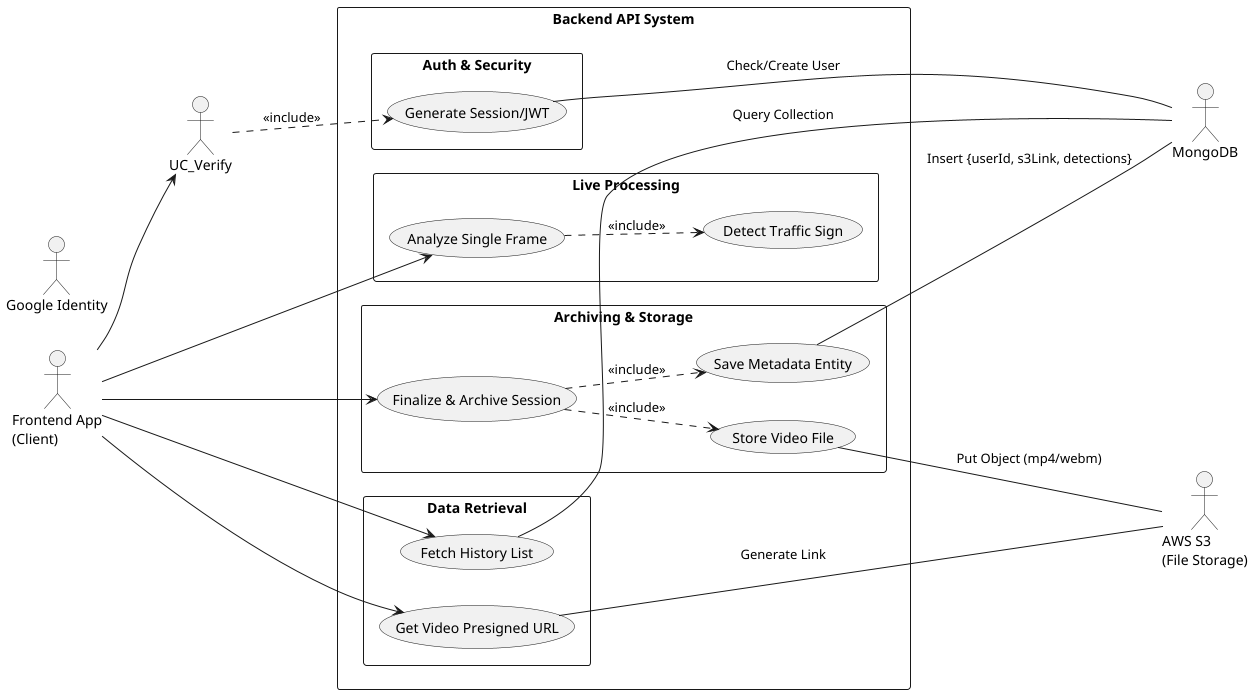

The diagram above was rendered by PlantUML. Its source (embedded in the PNG):
@startuml
left to right direction
skinparam packageStyle rectangle

' Aktor inicjujący (Twoja aplikacja React/Angular/Vue)
actor "Frontend App\n(Client)" as Frontend

' Systemy zewnętrzne
actor "MongoDB" as Mongo
actor "AWS S3\n(File Storage)" as S3
actor "Google Identity" as Google

package "Backend API System" {

  ' Sekcja Auth
  rectangle "Auth & Security" {
    usecase "Generate Session/JWT" as UC_JWT
  }

  ' Sekcja Przetwarzania (Live)
  rectangle "Live Processing" {
    usecase "Analyze Single Frame" as UC_Analyze
    usecase "Detect Traffic Sign" as UC_Detect
  }

  ' Sekcja Archiwizacji (To co chciałeś)
  rectangle "Archiving & Storage" {
    usecase "Finalize & Archive Session" as UC_Archive
    usecase "Store Video File" as UC_S3Upload
    usecase "Save Metadata Entity" as UC_MongoSave
  }

  ' Sekcja Pobierania danych
  rectangle "Data Retrieval" {
    usecase "Fetch History List" as UC_GetList
    usecase "Get Video Presigned URL" as UC_GetVideo
  }
}

' --- RELACJE AUTH ---
Frontend --> UC_Verify
UC_Verify ..> UC_JWT : <<include>>
UC_JWT -- Mongo : "Check/Create User"

' --- RELACJE PROCESSING ---
Frontend --> UC_Analyze
UC_Analyze ..> UC_Detect : <<include>>
' Tu opcjonalnie: Możesz zapisać wynik analizy klatki do bazy, ale przy streamingu często zapisuje się tylko wynik końcowy
' UC_Detect -- Mongo : "Log detection (optional)"

' --- RELACJE ARCHIWIZACJA (Kluczowe dla Ciebie) ---
Frontend --> UC_Archive
' Archiwizacja wymaga dwóch kroków technicznych:
UC_Archive ..> UC_S3Upload : <<include>>
UC_Archive ..> UC_MongoSave : <<include>>

' Interakcje z bazami
UC_S3Upload -- S3 : "Put Object (mp4/webm)"
UC_MongoSave -- Mongo : "Insert {userId, s3Link, detections}"

' --- RELACJE POBIERANIA ---
Frontend --> UC_GetList
UC_GetList -- Mongo : "Query Collection"

Frontend --> UC_GetVideo
UC_GetVideo -- S3 : "Generate Link"

@enduml